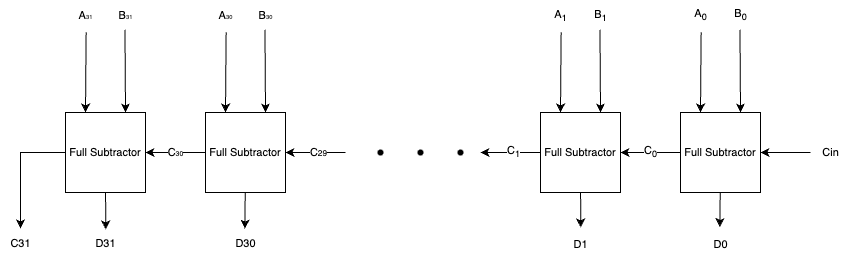

The diagram above was exported from draw.io. Its source (the exported page's mxGraphModel, read from the mxfile embedded in the PNG):
<mxGraphModel dx="719" dy="508" grid="1" gridSize="10" guides="1" tooltips="1" connect="1" arrows="1" fold="1" page="1" pageScale="1" pageWidth="850" pageHeight="1100" math="0" shadow="0">
  <root>
    <mxCell id="0" />
    <mxCell id="1" parent="0" />
    <mxCell id="NA31nxzE_jLVeOjoIoAf-1" style="edgeStyle=none;shape=connector;rounded=0;jumpStyle=gap;orthogonalLoop=1;jettySize=auto;html=1;exitX=0;exitY=0.5;exitDx=0;exitDy=0;entryX=1;entryY=0.5;entryDx=0;entryDy=0;labelBackgroundColor=default;strokeColor=default;fontFamily=Helvetica;fontSize=11;fontColor=default;endArrow=classic;endFill=1;" parent="1" source="NA31nxzE_jLVeOjoIoAf-4" target="NA31nxzE_jLVeOjoIoAf-19" edge="1">
      <mxGeometry relative="1" as="geometry" />
    </mxCell>
    <mxCell id="NA31nxzE_jLVeOjoIoAf-2" value="C&lt;sub&gt;0&lt;/sub&gt;" style="edgeLabel;html=1;align=center;verticalAlign=middle;resizable=0;points=[];fontSize=11;fontFamily=Helvetica;fontColor=default;" parent="NA31nxzE_jLVeOjoIoAf-1" vertex="1" connectable="0">
      <mxGeometry x="0.0701" y="-1" relative="1" as="geometry">
        <mxPoint x="2" y="1" as="offset" />
      </mxGeometry>
    </mxCell>
    <mxCell id="NA31nxzE_jLVeOjoIoAf-3" style="edgeStyle=none;shape=connector;rounded=0;jumpStyle=gap;orthogonalLoop=1;jettySize=auto;html=1;entryX=0.485;entryY=-0.047;entryDx=0;entryDy=0;entryPerimeter=0;labelBackgroundColor=default;strokeColor=default;fontFamily=Helvetica;fontSize=11;fontColor=default;endArrow=classic;endFill=1;" parent="1" source="NA31nxzE_jLVeOjoIoAf-4" target="NA31nxzE_jLVeOjoIoAf-37" edge="1">
      <mxGeometry relative="1" as="geometry" />
    </mxCell>
    <mxCell id="NA31nxzE_jLVeOjoIoAf-4" value="Full Subtractor" style="whiteSpace=wrap;html=1;aspect=fixed;fontFamily=Helvetica;fontSize=11;fontColor=default;" parent="1" vertex="1">
      <mxGeometry x="680" y="182" width="80" height="80" as="geometry" />
    </mxCell>
    <mxCell id="NA31nxzE_jLVeOjoIoAf-5" value="" style="endArrow=classic;html=1;rounded=0;labelBackgroundColor=default;strokeColor=default;fontFamily=Helvetica;fontSize=11;fontColor=default;shape=connector;jumpStyle=gap;entryX=0.25;entryY=0;entryDx=0;entryDy=0;exitX=0.516;exitY=1.062;exitDx=0;exitDy=0;exitPerimeter=0;" parent="1" source="NA31nxzE_jLVeOjoIoAf-7" target="NA31nxzE_jLVeOjoIoAf-4" edge="1">
      <mxGeometry width="50" height="50" relative="1" as="geometry">
        <mxPoint x="700" y="112" as="sourcePoint" />
        <mxPoint x="730" y="92" as="targetPoint" />
      </mxGeometry>
    </mxCell>
    <mxCell id="NA31nxzE_jLVeOjoIoAf-6" value="" style="endArrow=classic;html=1;rounded=0;labelBackgroundColor=default;strokeColor=default;fontFamily=Helvetica;fontSize=11;fontColor=default;shape=connector;jumpStyle=gap;entryX=0.75;entryY=0;entryDx=0;entryDy=0;exitX=0.487;exitY=0.979;exitDx=0;exitDy=0;exitPerimeter=0;" parent="1" source="NA31nxzE_jLVeOjoIoAf-8" target="NA31nxzE_jLVeOjoIoAf-4" edge="1">
      <mxGeometry width="50" height="50" relative="1" as="geometry">
        <mxPoint x="740" y="112" as="sourcePoint" />
        <mxPoint x="790" y="62" as="targetPoint" />
      </mxGeometry>
    </mxCell>
    <mxCell id="NA31nxzE_jLVeOjoIoAf-7" value="A&lt;sub&gt;0&lt;/sub&gt;" style="text;html=1;align=center;verticalAlign=middle;resizable=0;points=[];autosize=1;strokeColor=none;fillColor=none;fontSize=11;fontFamily=Helvetica;fontColor=default;" parent="1" vertex="1">
      <mxGeometry x="680" y="70" width="40" height="30" as="geometry" />
    </mxCell>
    <mxCell id="NA31nxzE_jLVeOjoIoAf-8" value="B&lt;sub&gt;0&lt;/sub&gt;" style="text;html=1;align=center;verticalAlign=middle;resizable=0;points=[];autosize=1;strokeColor=none;fillColor=none;fontSize=11;fontFamily=Helvetica;fontColor=default;" parent="1" vertex="1">
      <mxGeometry x="720" y="70" width="40" height="30" as="geometry" />
    </mxCell>
    <mxCell id="NA31nxzE_jLVeOjoIoAf-16" style="edgeStyle=none;shape=connector;rounded=0;jumpStyle=gap;orthogonalLoop=1;jettySize=auto;html=1;exitX=0;exitY=0.5;exitDx=0;exitDy=0;entryX=1;entryY=0.5;entryDx=0;entryDy=0;labelBackgroundColor=default;strokeColor=default;fontFamily=Helvetica;fontSize=11;fontColor=default;endArrow=classic;endFill=1;" parent="1" source="NA31nxzE_jLVeOjoIoAf-19" edge="1">
      <mxGeometry relative="1" as="geometry">
        <Array as="points" />
        <mxPoint x="480" y="222" as="targetPoint" />
      </mxGeometry>
    </mxCell>
    <mxCell id="NA31nxzE_jLVeOjoIoAf-17" value="C&lt;sub&gt;1&lt;/sub&gt;" style="edgeLabel;html=1;align=center;verticalAlign=middle;resizable=0;points=[];fontSize=11;fontFamily=Helvetica;fontColor=default;" parent="NA31nxzE_jLVeOjoIoAf-16" vertex="1" connectable="0">
      <mxGeometry x="-0.0678" relative="1" as="geometry">
        <mxPoint as="offset" />
      </mxGeometry>
    </mxCell>
    <mxCell id="NA31nxzE_jLVeOjoIoAf-18" style="edgeStyle=none;shape=connector;rounded=0;jumpStyle=gap;orthogonalLoop=1;jettySize=auto;html=1;entryX=0.505;entryY=-0.033;entryDx=0;entryDy=0;entryPerimeter=0;labelBackgroundColor=default;strokeColor=default;fontFamily=Helvetica;fontSize=11;fontColor=default;endArrow=classic;endFill=1;" parent="1" source="NA31nxzE_jLVeOjoIoAf-19" target="NA31nxzE_jLVeOjoIoAf-36" edge="1">
      <mxGeometry relative="1" as="geometry" />
    </mxCell>
    <mxCell id="NA31nxzE_jLVeOjoIoAf-19" value="Full Subtractor" style="whiteSpace=wrap;html=1;aspect=fixed;fontFamily=Helvetica;fontSize=11;fontColor=default;" parent="1" vertex="1">
      <mxGeometry x="540" y="182" width="80" height="80" as="geometry" />
    </mxCell>
    <mxCell id="NA31nxzE_jLVeOjoIoAf-20" value="" style="endArrow=classic;html=1;rounded=0;labelBackgroundColor=default;strokeColor=default;fontFamily=Helvetica;fontSize=11;fontColor=default;shape=connector;jumpStyle=gap;entryX=0.25;entryY=0;entryDx=0;entryDy=0;exitX=0.516;exitY=1.062;exitDx=0;exitDy=0;exitPerimeter=0;" parent="1" source="NA31nxzE_jLVeOjoIoAf-22" target="NA31nxzE_jLVeOjoIoAf-19" edge="1">
      <mxGeometry width="50" height="50" relative="1" as="geometry">
        <mxPoint x="560" y="112" as="sourcePoint" />
        <mxPoint x="590" y="92" as="targetPoint" />
      </mxGeometry>
    </mxCell>
    <mxCell id="NA31nxzE_jLVeOjoIoAf-21" value="" style="endArrow=classic;html=1;rounded=0;labelBackgroundColor=default;strokeColor=default;fontFamily=Helvetica;fontSize=11;fontColor=default;shape=connector;jumpStyle=gap;entryX=0.75;entryY=0;entryDx=0;entryDy=0;exitX=0.487;exitY=0.979;exitDx=0;exitDy=0;exitPerimeter=0;" parent="1" source="NA31nxzE_jLVeOjoIoAf-23" target="NA31nxzE_jLVeOjoIoAf-19" edge="1">
      <mxGeometry width="50" height="50" relative="1" as="geometry">
        <mxPoint x="600" y="112" as="sourcePoint" />
        <mxPoint x="650" y="62" as="targetPoint" />
      </mxGeometry>
    </mxCell>
    <mxCell id="NA31nxzE_jLVeOjoIoAf-22" value="A&lt;font size=&quot;1&quot;&gt;&lt;sub&gt;1&lt;/sub&gt;&lt;/font&gt;" style="text;html=1;align=center;verticalAlign=middle;resizable=0;points=[];autosize=1;strokeColor=none;fillColor=none;fontSize=11;fontFamily=Helvetica;fontColor=default;" parent="1" vertex="1">
      <mxGeometry x="540" y="70" width="40" height="30" as="geometry" />
    </mxCell>
    <mxCell id="NA31nxzE_jLVeOjoIoAf-23" value="B&lt;font size=&quot;1&quot;&gt;&lt;sub&gt;1&lt;/sub&gt;&lt;/font&gt;" style="text;html=1;align=center;verticalAlign=middle;resizable=0;points=[];autosize=1;strokeColor=none;fillColor=none;fontSize=11;fontFamily=Helvetica;fontColor=default;" parent="1" vertex="1">
      <mxGeometry x="580" y="70" width="40" height="30" as="geometry" />
    </mxCell>
    <mxCell id="NA31nxzE_jLVeOjoIoAf-31" style="shape=connector;rounded=0;jumpStyle=gap;orthogonalLoop=1;jettySize=auto;html=1;entryX=1;entryY=0.5;entryDx=0;entryDy=0;labelBackgroundColor=default;strokeColor=default;fontFamily=Helvetica;fontSize=11;fontColor=default;endArrow=classic;endFill=1;" parent="1" source="NA31nxzE_jLVeOjoIoAf-32" target="NA31nxzE_jLVeOjoIoAf-4" edge="1">
      <mxGeometry relative="1" as="geometry" />
    </mxCell>
    <mxCell id="NA31nxzE_jLVeOjoIoAf-32" value="Cin" style="text;html=1;align=center;verticalAlign=middle;resizable=0;points=[];autosize=1;strokeColor=none;fillColor=none;fontSize=11;fontFamily=Helvetica;fontColor=default;" parent="1" vertex="1">
      <mxGeometry x="810" y="207" width="40" height="30" as="geometry" />
    </mxCell>
    <mxCell id="NA31nxzE_jLVeOjoIoAf-36" value="&lt;sub style=&quot;font-size: 11px;&quot;&gt;&lt;span style=&quot;font-size: 11px;&quot;&gt;D&lt;/span&gt;1&lt;/sub&gt;" style="text;html=1;align=center;verticalAlign=middle;resizable=0;points=[];autosize=1;strokeColor=none;fillColor=none;fontSize=11;fontFamily=Helvetica;fontColor=default;" parent="1" vertex="1">
      <mxGeometry x="560" y="298" width="40" height="30" as="geometry" />
    </mxCell>
    <mxCell id="NA31nxzE_jLVeOjoIoAf-37" value="&lt;sub style=&quot;font-size: 11px;&quot;&gt;&lt;span style=&quot;font-size: 11px;&quot;&gt;D&lt;/span&gt;0&lt;/sub&gt;" style="text;html=1;align=center;verticalAlign=middle;resizable=0;points=[];autosize=1;strokeColor=none;fillColor=none;fontSize=11;fontFamily=Helvetica;fontColor=default;" parent="1" vertex="1">
      <mxGeometry x="700" y="298" width="40" height="30" as="geometry" />
    </mxCell>
    <mxCell id="aW0hNHAPuGDN-v3RTUjI-9" value="&lt;font style=&quot;font-size: 11px;&quot;&gt;C&lt;/font&gt;&lt;font style=&quot;font-size: 6.94444px;&quot;&gt;30&lt;/font&gt;" style="edgeStyle=none;shape=connector;rounded=0;jumpStyle=gap;orthogonalLoop=1;jettySize=auto;html=1;exitX=0;exitY=0.5;exitDx=0;exitDy=0;entryX=1;entryY=0.5;entryDx=0;entryDy=0;labelBackgroundColor=default;strokeColor=default;fontFamily=Helvetica;fontSize=11;fontColor=default;endArrow=classic;endFill=1;" edge="1" parent="1" source="aW0hNHAPuGDN-v3RTUjI-11" target="aW0hNHAPuGDN-v3RTUjI-25">
      <mxGeometry relative="1" as="geometry" />
    </mxCell>
    <mxCell id="aW0hNHAPuGDN-v3RTUjI-10" style="edgeStyle=none;shape=connector;rounded=0;jumpStyle=gap;orthogonalLoop=1;jettySize=auto;html=1;entryX=0.485;entryY=0.007;entryDx=0;entryDy=0;entryPerimeter=0;labelBackgroundColor=default;strokeColor=default;fontFamily=Helvetica;fontSize=11;fontColor=default;endArrow=classic;endFill=1;" edge="1" parent="1" source="aW0hNHAPuGDN-v3RTUjI-11" target="aW0hNHAPuGDN-v3RTUjI-32">
      <mxGeometry relative="1" as="geometry" />
    </mxCell>
    <mxCell id="aW0hNHAPuGDN-v3RTUjI-11" value="Full Subtractor" style="whiteSpace=wrap;html=1;aspect=fixed;fontFamily=Helvetica;fontSize=11;fontColor=default;" vertex="1" parent="1">
      <mxGeometry x="205" y="182" width="80" height="80" as="geometry" />
    </mxCell>
    <mxCell id="aW0hNHAPuGDN-v3RTUjI-12" value="" style="endArrow=classic;html=1;rounded=0;labelBackgroundColor=default;strokeColor=default;fontFamily=Helvetica;fontSize=11;fontColor=default;shape=connector;jumpStyle=gap;entryX=0.25;entryY=0;entryDx=0;entryDy=0;exitX=0.516;exitY=1.062;exitDx=0;exitDy=0;exitPerimeter=0;" edge="1" parent="1" source="aW0hNHAPuGDN-v3RTUjI-14" target="aW0hNHAPuGDN-v3RTUjI-11">
      <mxGeometry width="50" height="50" relative="1" as="geometry">
        <mxPoint x="225" y="112" as="sourcePoint" />
        <mxPoint x="255" y="92" as="targetPoint" />
      </mxGeometry>
    </mxCell>
    <mxCell id="aW0hNHAPuGDN-v3RTUjI-13" value="" style="endArrow=classic;html=1;rounded=0;labelBackgroundColor=default;strokeColor=default;fontFamily=Helvetica;fontSize=11;fontColor=default;shape=connector;jumpStyle=gap;entryX=0.75;entryY=0;entryDx=0;entryDy=0;exitX=0.487;exitY=0.979;exitDx=0;exitDy=0;exitPerimeter=0;" edge="1" parent="1" source="aW0hNHAPuGDN-v3RTUjI-15" target="aW0hNHAPuGDN-v3RTUjI-11">
      <mxGeometry width="50" height="50" relative="1" as="geometry">
        <mxPoint x="265" y="112" as="sourcePoint" />
        <mxPoint x="315" y="62" as="targetPoint" />
      </mxGeometry>
    </mxCell>
    <mxCell id="aW0hNHAPuGDN-v3RTUjI-14" value="A&lt;span style=&quot;font-size: 5.78703px;&quot;&gt;30&lt;/span&gt;" style="text;html=1;align=center;verticalAlign=middle;resizable=0;points=[];autosize=1;strokeColor=none;fillColor=none;fontSize=11;fontFamily=Helvetica;fontColor=default;" vertex="1" parent="1">
      <mxGeometry x="205" y="70" width="40" height="30" as="geometry" />
    </mxCell>
    <mxCell id="aW0hNHAPuGDN-v3RTUjI-15" value="B&lt;span style=&quot;font-size: 5.78703px;&quot;&gt;30&lt;/span&gt;" style="text;html=1;align=center;verticalAlign=middle;resizable=0;points=[];autosize=1;strokeColor=none;fillColor=none;fontSize=11;fontFamily=Helvetica;fontColor=default;" vertex="1" parent="1">
      <mxGeometry x="245" y="70" width="40" height="30" as="geometry" />
    </mxCell>
    <mxCell id="aW0hNHAPuGDN-v3RTUjI-16" style="edgeStyle=none;shape=connector;rounded=0;jumpStyle=gap;orthogonalLoop=1;jettySize=auto;html=1;exitX=0;exitY=0.5;exitDx=0;exitDy=0;entryX=1;entryY=0.5;entryDx=0;entryDy=0;labelBackgroundColor=default;strokeColor=default;fontFamily=Helvetica;fontSize=11;fontColor=default;endArrow=classic;endFill=1;" edge="1" parent="1" target="aW0hNHAPuGDN-v3RTUjI-11">
      <mxGeometry relative="1" as="geometry">
        <Array as="points" />
        <mxPoint x="345.0000000000002" y="222" as="sourcePoint" />
      </mxGeometry>
    </mxCell>
    <mxCell id="aW0hNHAPuGDN-v3RTUjI-17" value="C&lt;span style=&quot;font-size: 8.33333px;&quot;&gt;29&lt;/span&gt;" style="edgeLabel;html=1;align=center;verticalAlign=middle;resizable=0;points=[];fontSize=11;fontFamily=Helvetica;fontColor=default;" vertex="1" connectable="0" parent="aW0hNHAPuGDN-v3RTUjI-16">
      <mxGeometry x="-0.0678" relative="1" as="geometry">
        <mxPoint as="offset" />
      </mxGeometry>
    </mxCell>
    <mxCell id="aW0hNHAPuGDN-v3RTUjI-24" style="edgeStyle=none;shape=connector;rounded=0;jumpStyle=gap;orthogonalLoop=1;jettySize=auto;html=1;entryX=0.505;entryY=0.033;entryDx=0;entryDy=0;entryPerimeter=0;labelBackgroundColor=default;strokeColor=default;fontFamily=Helvetica;fontSize=11;fontColor=default;endArrow=classic;endFill=1;" edge="1" parent="1" source="aW0hNHAPuGDN-v3RTUjI-25" target="aW0hNHAPuGDN-v3RTUjI-31">
      <mxGeometry relative="1" as="geometry" />
    </mxCell>
    <mxCell id="aW0hNHAPuGDN-v3RTUjI-38" style="edgeStyle=orthogonalEdgeStyle;rounded=0;orthogonalLoop=1;jettySize=auto;html=1;exitX=0;exitY=0.5;exitDx=0;exitDy=0;" edge="1" parent="1" source="aW0hNHAPuGDN-v3RTUjI-25" target="aW0hNHAPuGDN-v3RTUjI-36">
      <mxGeometry relative="1" as="geometry" />
    </mxCell>
    <mxCell id="aW0hNHAPuGDN-v3RTUjI-25" value="Full Subtractor" style="whiteSpace=wrap;html=1;aspect=fixed;fontFamily=Helvetica;fontSize=11;fontColor=default;" vertex="1" parent="1">
      <mxGeometry x="65" y="182" width="80" height="80" as="geometry" />
    </mxCell>
    <mxCell id="aW0hNHAPuGDN-v3RTUjI-26" value="" style="endArrow=classic;html=1;rounded=0;labelBackgroundColor=default;strokeColor=default;fontFamily=Helvetica;fontSize=11;fontColor=default;shape=connector;jumpStyle=gap;entryX=0.25;entryY=0;entryDx=0;entryDy=0;exitX=0.516;exitY=1.062;exitDx=0;exitDy=0;exitPerimeter=0;" edge="1" parent="1" source="aW0hNHAPuGDN-v3RTUjI-28" target="aW0hNHAPuGDN-v3RTUjI-25">
      <mxGeometry width="50" height="50" relative="1" as="geometry">
        <mxPoint x="85" y="112" as="sourcePoint" />
        <mxPoint x="115" y="92" as="targetPoint" />
      </mxGeometry>
    </mxCell>
    <mxCell id="aW0hNHAPuGDN-v3RTUjI-27" value="" style="endArrow=classic;html=1;rounded=0;labelBackgroundColor=default;strokeColor=default;fontFamily=Helvetica;fontSize=11;fontColor=default;shape=connector;jumpStyle=gap;entryX=0.75;entryY=0;entryDx=0;entryDy=0;exitX=0.487;exitY=0.979;exitDx=0;exitDy=0;exitPerimeter=0;" edge="1" parent="1" source="aW0hNHAPuGDN-v3RTUjI-29" target="aW0hNHAPuGDN-v3RTUjI-25">
      <mxGeometry width="50" height="50" relative="1" as="geometry">
        <mxPoint x="125" y="112" as="sourcePoint" />
        <mxPoint x="175" y="62" as="targetPoint" />
      </mxGeometry>
    </mxCell>
    <mxCell id="aW0hNHAPuGDN-v3RTUjI-28" value="A&lt;span style=&quot;font-size: 5.78703px;&quot;&gt;31&lt;/span&gt;" style="text;html=1;align=center;verticalAlign=middle;resizable=0;points=[];autosize=1;strokeColor=none;fillColor=none;fontSize=11;fontFamily=Helvetica;fontColor=default;" vertex="1" parent="1">
      <mxGeometry x="65" y="70" width="40" height="30" as="geometry" />
    </mxCell>
    <mxCell id="aW0hNHAPuGDN-v3RTUjI-29" value="B&lt;span style=&quot;font-size: 5.78703px;&quot;&gt;31&lt;/span&gt;" style="text;html=1;align=center;verticalAlign=middle;resizable=0;points=[];autosize=1;strokeColor=none;fillColor=none;fontSize=11;fontFamily=Helvetica;fontColor=default;" vertex="1" parent="1">
      <mxGeometry x="105" y="70" width="40" height="30" as="geometry" />
    </mxCell>
    <mxCell id="aW0hNHAPuGDN-v3RTUjI-31" value="&lt;font style=&quot;font-size: 11px;&quot;&gt;D31&lt;/font&gt;" style="text;html=1;align=center;verticalAlign=middle;resizable=0;points=[];autosize=1;strokeColor=none;fillColor=none;fontSize=11;fontFamily=Helvetica;fontColor=default;" vertex="1" parent="1">
      <mxGeometry x="85" y="298" width="40" height="30" as="geometry" />
    </mxCell>
    <mxCell id="aW0hNHAPuGDN-v3RTUjI-32" value="&lt;font style=&quot;font-size: 11px;&quot;&gt;D30&lt;/font&gt;" style="text;html=1;align=center;verticalAlign=middle;resizable=0;points=[];autosize=1;strokeColor=none;fillColor=none;fontSize=11;fontFamily=Helvetica;fontColor=default;" vertex="1" parent="1">
      <mxGeometry x="225" y="298" width="40" height="30" as="geometry" />
    </mxCell>
    <mxCell id="aW0hNHAPuGDN-v3RTUjI-36" value="C31" style="text;html=1;align=center;verticalAlign=middle;resizable=0;points=[];autosize=1;strokeColor=none;fillColor=none;fontSize=11;" vertex="1" parent="1">
      <mxGeometry y="298" width="40" height="30" as="geometry" />
    </mxCell>
    <mxCell id="aW0hNHAPuGDN-v3RTUjI-39" value="" style="shape=waypoint;sketch=0;fillStyle=solid;size=6;pointerEvents=1;points=[];fillColor=none;resizable=0;rotatable=0;perimeter=centerPerimeter;snapToPoint=1;" vertex="1" parent="1">
      <mxGeometry x="370" y="212" width="20" height="20" as="geometry" />
    </mxCell>
    <mxCell id="aW0hNHAPuGDN-v3RTUjI-40" value="" style="shape=waypoint;sketch=0;fillStyle=solid;size=6;pointerEvents=1;points=[];fillColor=none;resizable=0;rotatable=0;perimeter=centerPerimeter;snapToPoint=1;" vertex="1" parent="1">
      <mxGeometry x="410" y="212" width="20" height="20" as="geometry" />
    </mxCell>
    <mxCell id="aW0hNHAPuGDN-v3RTUjI-41" value="" style="shape=waypoint;sketch=0;fillStyle=solid;size=6;pointerEvents=1;points=[];fillColor=none;resizable=0;rotatable=0;perimeter=centerPerimeter;snapToPoint=1;" vertex="1" parent="1">
      <mxGeometry x="450" y="212" width="20" height="20" as="geometry" />
    </mxCell>
  </root>
</mxGraphModel>